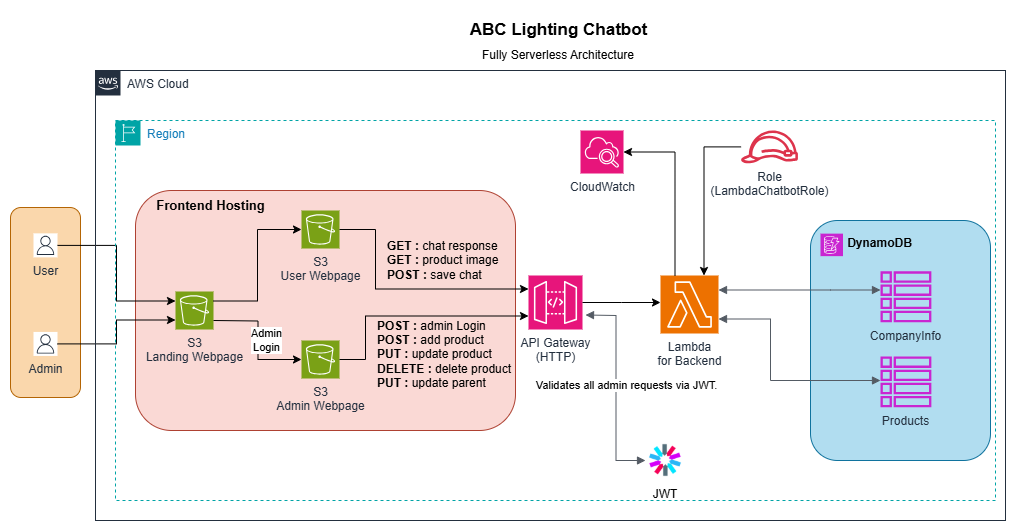

The diagram above was exported from draw.io. Its source (the exported page's mxGraphModel, read from the mxfile embedded in the PNG):
<mxGraphModel dx="1044" dy="642" grid="1" gridSize="10" guides="1" tooltips="1" connect="1" arrows="1" fold="1" page="1" pageScale="1" pageWidth="850" pageHeight="1100" math="0" shadow="0">
  <root>
    <mxCell id="0" />
    <mxCell id="1" parent="0" />
    <mxCell id="ibetE15lHddd0QxV0Vpy-51" value="ABC Lighting Chatbot" style="text;strokeColor=none;fillColor=none;html=1;fontSize=17;fontStyle=1;verticalAlign=middle;align=center;fontFamily=Helvetica;fontColor=default;" vertex="1" parent="1">
      <mxGeometry x="497.5" y="40" width="100" height="40" as="geometry" />
    </mxCell>
    <mxCell id="ibetE15lHddd0QxV0Vpy-52" value="Fully Serverless Architecture" style="text;html=1;align=center;verticalAlign=middle;whiteSpace=wrap;rounded=0;fontFamily=Helvetica;fontSize=12;fontColor=default;" vertex="1" parent="1">
      <mxGeometry x="462.5" y="70" width="170" height="30" as="geometry" />
    </mxCell>
    <mxCell id="ibetE15lHddd0QxV0Vpy-53" value="" style="group" vertex="1" connectable="0" parent="1">
      <mxGeometry y="100" width="995" height="450" as="geometry" />
    </mxCell>
    <mxCell id="ibetE15lHddd0QxV0Vpy-8" value="" style="rounded=1;whiteSpace=wrap;html=1;fillColor=#fad9d5;strokeColor=#ae4132;" vertex="1" parent="ibetE15lHddd0QxV0Vpy-53">
      <mxGeometry x="125" y="120" width="380" height="240" as="geometry" />
    </mxCell>
    <mxCell id="ibetE15lHddd0QxV0Vpy-9" value="S3&lt;br&gt;Landing Webpage" style="sketch=0;points=[[0,0,0],[0.25,0,0],[0.5,0,0],[0.75,0,0],[1,0,0],[0,1,0],[0.25,1,0],[0.5,1,0],[0.75,1,0],[1,1,0],[0,0.25,0],[0,0.5,0],[0,0.75,0],[1,0.25,0],[1,0.5,0],[1,0.75,0]];outlineConnect=0;fontColor=#232F3E;fillColor=#7AA116;strokeColor=#ffffff;dashed=0;verticalLabelPosition=bottom;verticalAlign=top;align=center;html=1;fontSize=12;fontStyle=0;aspect=fixed;shape=mxgraph.aws4.resourceIcon;resIcon=mxgraph.aws4.s3;" vertex="1" parent="ibetE15lHddd0QxV0Vpy-53">
      <mxGeometry x="165" y="221" width="38" height="38" as="geometry" />
    </mxCell>
    <mxCell id="ibetE15lHddd0QxV0Vpy-10" value="S3&lt;br&gt;Admin Webpage" style="sketch=0;points=[[0,0,0],[0.25,0,0],[0.5,0,0],[0.75,0,0],[1,0,0],[0,1,0],[0.25,1,0],[0.5,1,0],[0.75,1,0],[1,1,0],[0,0.25,0],[0,0.5,0],[0,0.75,0],[1,0.25,0],[1,0.5,0],[1,0.75,0]];outlineConnect=0;fontColor=#232F3E;fillColor=#7AA116;strokeColor=#ffffff;dashed=0;verticalLabelPosition=bottom;verticalAlign=top;align=center;html=1;fontSize=12;fontStyle=0;aspect=fixed;shape=mxgraph.aws4.resourceIcon;resIcon=mxgraph.aws4.s3;" vertex="1" parent="ibetE15lHddd0QxV0Vpy-53">
      <mxGeometry x="291" y="270" width="38" height="38" as="geometry" />
    </mxCell>
    <mxCell id="ibetE15lHddd0QxV0Vpy-11" value="S3&lt;br&gt;User Webpage" style="sketch=0;points=[[0,0,0],[0.25,0,0],[0.5,0,0],[0.75,0,0],[1,0,0],[0,1,0],[0.25,1,0],[0.5,1,0],[0.75,1,0],[1,1,0],[0,0.25,0],[0,0.5,0],[0,0.75,0],[1,0.25,0],[1,0.5,0],[1,0.75,0]];outlineConnect=0;fontColor=#232F3E;fillColor=#7AA116;strokeColor=#ffffff;dashed=0;verticalLabelPosition=bottom;verticalAlign=top;align=center;html=1;fontSize=12;fontStyle=0;aspect=fixed;shape=mxgraph.aws4.resourceIcon;resIcon=mxgraph.aws4.s3;" vertex="1" parent="ibetE15lHddd0QxV0Vpy-53">
      <mxGeometry x="291" y="140" width="38" height="38" as="geometry" />
    </mxCell>
    <mxCell id="ibetE15lHddd0QxV0Vpy-13" style="edgeStyle=orthogonalEdgeStyle;rounded=0;orthogonalLoop=1;jettySize=auto;html=1;entryX=0;entryY=0.5;entryDx=0;entryDy=0;entryPerimeter=0;" edge="1" parent="ibetE15lHddd0QxV0Vpy-53" target="ibetE15lHddd0QxV0Vpy-10">
      <mxGeometry relative="1" as="geometry">
        <mxPoint x="203" y="250" as="sourcePoint" />
        <mxPoint x="305" y="299" as="targetPoint" />
      </mxGeometry>
    </mxCell>
    <mxCell id="ibetE15lHddd0QxV0Vpy-14" value="Admin&lt;br&gt;Login" style="edgeLabel;html=1;align=center;verticalAlign=middle;resizable=0;points=[];" vertex="1" connectable="0" parent="ibetE15lHddd0QxV0Vpy-13">
      <mxGeometry x="0.1708" relative="1" as="geometry">
        <mxPoint x="8" y="-10" as="offset" />
      </mxGeometry>
    </mxCell>
    <mxCell id="ibetE15lHddd0QxV0Vpy-15" style="edgeStyle=orthogonalEdgeStyle;rounded=0;orthogonalLoop=1;jettySize=auto;html=1;exitX=1;exitY=0.25;exitDx=0;exitDy=0;exitPerimeter=0;entryX=0;entryY=0.5;entryDx=0;entryDy=0;entryPerimeter=0;" edge="1" parent="ibetE15lHddd0QxV0Vpy-53" source="ibetE15lHddd0QxV0Vpy-9" target="ibetE15lHddd0QxV0Vpy-11">
      <mxGeometry relative="1" as="geometry" />
    </mxCell>
    <mxCell id="ibetE15lHddd0QxV0Vpy-22" value="Frontend Hosting" style="text;strokeColor=none;fillColor=none;html=1;fontSize=13;fontStyle=1;verticalAlign=middle;align=center;" vertex="1" parent="ibetE15lHddd0QxV0Vpy-53">
      <mxGeometry x="145" y="120" width="110" height="30" as="geometry" />
    </mxCell>
    <mxCell id="ibetE15lHddd0QxV0Vpy-23" value="API Gateway&lt;br&gt;(HTTP)" style="sketch=0;points=[[0,0,0],[0.25,0,0],[0.5,0,0],[0.75,0,0],[1,0,0],[0,1,0],[0.25,1,0],[0.5,1,0],[0.75,1,0],[1,1,0],[0,0.25,0],[0,0.5,0],[0,0.75,0],[1,0.25,0],[1,0.5,0],[1,0.75,0]];outlineConnect=0;fontColor=#232F3E;fillColor=#E7157B;strokeColor=#ffffff;dashed=0;verticalLabelPosition=bottom;verticalAlign=top;align=center;html=1;fontSize=12;fontStyle=0;aspect=fixed;shape=mxgraph.aws4.resourceIcon;resIcon=mxgraph.aws4.api_gateway;" vertex="1" parent="ibetE15lHddd0QxV0Vpy-53">
      <mxGeometry x="518" y="205" width="54" height="54" as="geometry" />
    </mxCell>
    <mxCell id="ibetE15lHddd0QxV0Vpy-24" style="edgeStyle=orthogonalEdgeStyle;rounded=0;orthogonalLoop=1;jettySize=auto;html=1;exitX=1;exitY=0.5;exitDx=0;exitDy=0;exitPerimeter=0;entryX=0;entryY=0.75;entryDx=0;entryDy=0;entryPerimeter=0;" edge="1" parent="ibetE15lHddd0QxV0Vpy-53" source="ibetE15lHddd0QxV0Vpy-10" target="ibetE15lHddd0QxV0Vpy-23">
      <mxGeometry relative="1" as="geometry">
        <Array as="points">
          <mxPoint x="355" y="289" />
          <mxPoint x="355" y="246" />
        </Array>
      </mxGeometry>
    </mxCell>
    <mxCell id="ibetE15lHddd0QxV0Vpy-25" style="edgeStyle=orthogonalEdgeStyle;rounded=0;orthogonalLoop=1;jettySize=auto;html=1;exitX=1;exitY=0.5;exitDx=0;exitDy=0;exitPerimeter=0;entryX=0;entryY=0.25;entryDx=0;entryDy=0;entryPerimeter=0;" edge="1" parent="ibetE15lHddd0QxV0Vpy-53" source="ibetE15lHddd0QxV0Vpy-11" target="ibetE15lHddd0QxV0Vpy-23">
      <mxGeometry relative="1" as="geometry">
        <Array as="points">
          <mxPoint x="365" y="159" />
          <mxPoint x="365" y="219" />
        </Array>
      </mxGeometry>
    </mxCell>
    <mxCell id="ibetE15lHddd0QxV0Vpy-26" value="&lt;b&gt;GET&amp;nbsp;:&lt;/b&gt; chat response&lt;br&gt;&lt;b&gt;GET&lt;/b&gt;&amp;nbsp;&lt;b&gt;:&lt;/b&gt; product image&lt;br&gt;&lt;b&gt;POST :&amp;nbsp;&lt;/b&gt;save chat&amp;nbsp;&amp;nbsp; &amp;nbsp; &amp;nbsp;" style="text;html=1;align=left;verticalAlign=middle;whiteSpace=wrap;rounded=0;" vertex="1" parent="ibetE15lHddd0QxV0Vpy-53">
      <mxGeometry x="375" y="175" width="130" height="30" as="geometry" />
    </mxCell>
    <mxCell id="ibetE15lHddd0QxV0Vpy-27" value="&lt;b&gt;POST&amp;nbsp;:&lt;/b&gt; admin Login&lt;br&gt;&lt;b&gt;POST : &lt;/b&gt;add product&lt;br&gt;&lt;b&gt;PUT :&amp;nbsp;&lt;/b&gt;update product&amp;nbsp;&lt;br&gt;&lt;b&gt;DELETE : &lt;/b&gt;delete product&lt;br&gt;&lt;b&gt;PUT :&lt;/b&gt; update parent" style="text;html=1;align=left;verticalAlign=middle;whiteSpace=wrap;rounded=0;" vertex="1" parent="ibetE15lHddd0QxV0Vpy-53">
      <mxGeometry x="365" y="259" width="150" height="49" as="geometry" />
    </mxCell>
    <mxCell id="ibetE15lHddd0QxV0Vpy-28" value="JWT" style="shape=image;verticalLabelPosition=bottom;labelBackgroundColor=default;verticalAlign=top;aspect=fixed;imageAspect=0;image=data:image/png,(base64 omitted: 23596 chars);" vertex="1" parent="ibetE15lHddd0QxV0Vpy-53">
      <mxGeometry x="635" y="370" width="40" height="40" as="geometry" />
    </mxCell>
    <mxCell id="ibetE15lHddd0QxV0Vpy-32" value="" style="edgeStyle=orthogonalEdgeStyle;html=1;endArrow=block;elbow=vertical;startArrow=block;startFill=1;endFill=1;strokeColor=#545B64;rounded=0;entryX=0;entryY=0.5;entryDx=0;entryDy=0;" edge="1" parent="ibetE15lHddd0QxV0Vpy-53" target="ibetE15lHddd0QxV0Vpy-28">
      <mxGeometry width="100" relative="1" as="geometry">
        <mxPoint x="575" y="244.5" as="sourcePoint" />
        <mxPoint x="675" y="244.5" as="targetPoint" />
      </mxGeometry>
    </mxCell>
    <mxCell id="ibetE15lHddd0QxV0Vpy-33" value="Validates all admin requests via JWT." style="edgeLabel;html=1;align=center;verticalAlign=middle;resizable=0;points=[];" vertex="1" connectable="0" parent="ibetE15lHddd0QxV0Vpy-32">
      <mxGeometry x="-0.0177" y="2" relative="1" as="geometry">
        <mxPoint x="8" y="-1" as="offset" />
      </mxGeometry>
    </mxCell>
    <mxCell id="ibetE15lHddd0QxV0Vpy-36" value="" style="rounded=1;whiteSpace=wrap;html=1;fillColor=#fad7ac;strokeColor=#b46504;" vertex="1" parent="ibetE15lHddd0QxV0Vpy-53">
      <mxGeometry y="137" width="70" height="190" as="geometry" />
    </mxCell>
    <mxCell id="ibetE15lHddd0QxV0Vpy-34" value="Lambda&lt;br&gt;for Backend" style="sketch=0;points=[[0,0,0],[0.25,0,0],[0.5,0,0],[0.75,0,0],[1,0,0],[0,1,0],[0.25,1,0],[0.5,1,0],[0.75,1,0],[1,1,0],[0,0.25,0],[0,0.5,0],[0,0.75,0],[1,0.25,0],[1,0.5,0],[1,0.75,0]];outlineConnect=0;fontColor=#232F3E;fillColor=#ED7100;strokeColor=#ffffff;dashed=0;verticalLabelPosition=bottom;verticalAlign=top;align=center;html=1;fontSize=12;fontStyle=0;aspect=fixed;shape=mxgraph.aws4.resourceIcon;resIcon=mxgraph.aws4.lambda;" vertex="1" parent="ibetE15lHddd0QxV0Vpy-53">
      <mxGeometry x="650" y="205" width="58" height="58" as="geometry" />
    </mxCell>
    <mxCell id="ibetE15lHddd0QxV0Vpy-2" value="Admin" style="sketch=0;outlineConnect=0;fontColor=#232F3E;gradientColor=none;strokeColor=#232F3E;fillColor=#ffffff;dashed=0;verticalLabelPosition=bottom;verticalAlign=top;align=center;html=1;fontSize=12;fontStyle=0;aspect=fixed;shape=mxgraph.aws4.resourceIcon;resIcon=mxgraph.aws4.user;" vertex="1" parent="ibetE15lHddd0QxV0Vpy-53">
      <mxGeometry x="23" y="261.42857142857144" width="24" height="24" as="geometry" />
    </mxCell>
    <mxCell id="ibetE15lHddd0QxV0Vpy-3" value="User" style="sketch=0;outlineConnect=0;fontColor=#232F3E;gradientColor=none;strokeColor=#232F3E;fillColor=#ffffff;dashed=0;verticalLabelPosition=bottom;verticalAlign=top;align=center;html=1;fontSize=12;fontStyle=0;aspect=fixed;shape=mxgraph.aws4.resourceIcon;resIcon=mxgraph.aws4.user;" vertex="1" parent="ibetE15lHddd0QxV0Vpy-53">
      <mxGeometry x="23" y="162.85714285714286" width="24" height="24" as="geometry" />
    </mxCell>
    <mxCell id="ibetE15lHddd0QxV0Vpy-37" style="edgeStyle=orthogonalEdgeStyle;rounded=0;orthogonalLoop=1;jettySize=auto;html=1;entryX=0;entryY=0.25;entryDx=0;entryDy=0;entryPerimeter=0;fontFamily=Helvetica;fontSize=12;fontColor=default;" edge="1" parent="ibetE15lHddd0QxV0Vpy-53" source="ibetE15lHddd0QxV0Vpy-3" target="ibetE15lHddd0QxV0Vpy-9">
      <mxGeometry relative="1" as="geometry" />
    </mxCell>
    <mxCell id="ibetE15lHddd0QxV0Vpy-38" style="edgeStyle=orthogonalEdgeStyle;rounded=0;orthogonalLoop=1;jettySize=auto;html=1;entryX=0;entryY=0.75;entryDx=0;entryDy=0;entryPerimeter=0;fontFamily=Helvetica;fontSize=12;fontColor=default;" edge="1" parent="ibetE15lHddd0QxV0Vpy-53" source="ibetE15lHddd0QxV0Vpy-2" target="ibetE15lHddd0QxV0Vpy-9">
      <mxGeometry relative="1" as="geometry" />
    </mxCell>
    <mxCell id="ibetE15lHddd0QxV0Vpy-49" value="Region" style="points=[[0,0],[0.25,0],[0.5,0],[0.75,0],[1,0],[1,0.25],[1,0.5],[1,0.75],[1,1],[0.75,1],[0.5,1],[0.25,1],[0,1],[0,0.75],[0,0.5],[0,0.25]];outlineConnect=0;gradientColor=none;html=1;whiteSpace=wrap;fontSize=12;fontStyle=0;container=1;pointerEvents=0;collapsible=0;recursiveResize=0;shape=mxgraph.aws4.group;grIcon=mxgraph.aws4.group_region;strokeColor=#00A4A6;fillColor=none;verticalAlign=top;align=left;spacingLeft=30;fontColor=#147EBA;dashed=1;rounded=1;fontFamily=Helvetica;" vertex="1" parent="ibetE15lHddd0QxV0Vpy-53">
      <mxGeometry x="105" y="50" width="880" height="380" as="geometry" />
    </mxCell>
    <mxCell id="ibetE15lHddd0QxV0Vpy-50" value="AWS Cloud" style="points=[[0,0],[0.25,0],[0.5,0],[0.75,0],[1,0],[1,0.25],[1,0.5],[1,0.75],[1,1],[0.75,1],[0.5,1],[0.25,1],[0,1],[0,0.75],[0,0.5],[0,0.25]];outlineConnect=0;gradientColor=none;html=1;whiteSpace=wrap;fontSize=12;fontStyle=0;container=1;pointerEvents=0;collapsible=0;recursiveResize=0;shape=mxgraph.aws4.group;grIcon=mxgraph.aws4.group_aws_cloud_alt;strokeColor=#232F3E;fillColor=none;verticalAlign=top;align=left;spacingLeft=30;fontColor=#232F3E;dashed=0;rounded=1;fontFamily=Helvetica;" vertex="1" parent="ibetE15lHddd0QxV0Vpy-53">
      <mxGeometry x="85" width="910" height="450" as="geometry" />
    </mxCell>
    <mxCell id="ibetE15lHddd0QxV0Vpy-54" value="CloudWatch" style="sketch=0;points=[[0,0,0],[0.25,0,0],[0.5,0,0],[0.75,0,0],[1,0,0],[0,1,0],[0.25,1,0],[0.5,1,0],[0.75,1,0],[1,1,0],[0,0.25,0],[0,0.5,0],[0,0.75,0],[1,0.25,0],[1,0.5,0],[1,0.75,0]];points=[[0,0,0],[0.25,0,0],[0.5,0,0],[0.75,0,0],[1,0,0],[0,1,0],[0.25,1,0],[0.5,1,0],[0.75,1,0],[1,1,0],[0,0.25,0],[0,0.5,0],[0,0.75,0],[1,0.25,0],[1,0.5,0],[1,0.75,0]];outlineConnect=0;fontColor=#232F3E;fillColor=#E7157B;strokeColor=#ffffff;dashed=0;verticalLabelPosition=bottom;verticalAlign=top;align=center;html=1;fontSize=12;fontStyle=0;aspect=fixed;shape=mxgraph.aws4.resourceIcon;resIcon=mxgraph.aws4.cloudwatch_2;rounded=1;fontFamily=Helvetica;" vertex="1" parent="ibetE15lHddd0QxV0Vpy-53">
      <mxGeometry x="570" y="60" width="43" height="43" as="geometry" />
    </mxCell>
    <mxCell id="ibetE15lHddd0QxV0Vpy-56" value="Role&lt;br&gt;(LambdaChatbotRole)" style="sketch=0;outlineConnect=0;fontColor=#232F3E;gradientColor=none;fillColor=#DD344C;strokeColor=none;dashed=0;verticalLabelPosition=bottom;verticalAlign=top;align=center;html=1;fontSize=12;fontStyle=0;aspect=fixed;pointerEvents=1;shape=mxgraph.aws4.role;rounded=1;fontFamily=Helvetica;" vertex="1" parent="ibetE15lHddd0QxV0Vpy-53">
      <mxGeometry x="730" y="59.999999999999986" width="58" height="32.72" as="geometry" />
    </mxCell>
    <mxCell id="ibetE15lHddd0QxV0Vpy-58" style="edgeStyle=orthogonalEdgeStyle;rounded=0;orthogonalLoop=1;jettySize=auto;html=1;exitX=0.25;exitY=0;exitDx=0;exitDy=0;exitPerimeter=0;entryX=1;entryY=0.5;entryDx=0;entryDy=0;entryPerimeter=0;fontFamily=Helvetica;fontSize=12;fontColor=default;" edge="1" parent="ibetE15lHddd0QxV0Vpy-53" source="ibetE15lHddd0QxV0Vpy-34" target="ibetE15lHddd0QxV0Vpy-54">
      <mxGeometry relative="1" as="geometry" />
    </mxCell>
    <mxCell id="ibetE15lHddd0QxV0Vpy-61" value="" style="group" vertex="1" connectable="0" parent="ibetE15lHddd0QxV0Vpy-53">
      <mxGeometry x="800" y="150" width="180" height="240" as="geometry" />
    </mxCell>
    <mxCell id="ibetE15lHddd0QxV0Vpy-39" value="" style="rounded=1;whiteSpace=wrap;html=1;align=center;verticalAlign=middle;fontFamily=Helvetica;fontSize=12;direction=west;fillColor=#b1ddf0;strokeColor=#10739e;" vertex="1" parent="ibetE15lHddd0QxV0Vpy-61">
      <mxGeometry width="180" height="240" as="geometry" />
    </mxCell>
    <mxCell id="ibetE15lHddd0QxV0Vpy-42" value="" style="group" vertex="1" connectable="0" parent="ibetE15lHddd0QxV0Vpy-61">
      <mxGeometry x="10" y="8" width="100" height="30" as="geometry" />
    </mxCell>
    <mxCell id="ibetE15lHddd0QxV0Vpy-40" value="" style="sketch=0;points=[[0,0,0],[0.25,0,0],[0.5,0,0],[0.75,0,0],[1,0,0],[0,1,0],[0.25,1,0],[0.5,1,0],[0.75,1,0],[1,1,0],[0,0.25,0],[0,0.5,0],[0,0.75,0],[1,0.25,0],[1,0.5,0],[1,0.75,0]];outlineConnect=0;fontColor=#232F3E;fillColor=#C925D1;strokeColor=#ffffff;dashed=0;verticalLabelPosition=bottom;verticalAlign=top;align=center;html=1;fontSize=12;fontStyle=0;aspect=fixed;shape=mxgraph.aws4.resourceIcon;resIcon=mxgraph.aws4.dynamodb;rounded=1;fontFamily=Helvetica;" vertex="1" parent="ibetE15lHddd0QxV0Vpy-42">
      <mxGeometry y="5.14500000000001" width="22.5" height="22.5" as="geometry" />
    </mxCell>
    <mxCell id="ibetE15lHddd0QxV0Vpy-41" value="DynamoDB" style="text;strokeColor=none;fillColor=none;html=1;fontSize=12;fontStyle=1;verticalAlign=middle;align=center;fontFamily=Helvetica;fontColor=default;" vertex="1" parent="ibetE15lHddd0QxV0Vpy-42">
      <mxGeometry x="18.18181818181818" width="81.81818181818181" height="30" as="geometry" />
    </mxCell>
    <mxCell id="ibetE15lHddd0QxV0Vpy-43" value="CompanyInfo" style="sketch=0;outlineConnect=0;fontColor=#232F3E;gradientColor=none;fillColor=#C925D1;strokeColor=none;dashed=0;verticalLabelPosition=bottom;verticalAlign=top;align=center;html=1;fontSize=12;fontStyle=0;aspect=fixed;pointerEvents=1;shape=mxgraph.aws4.table;rounded=1;fontFamily=Helvetica;" vertex="1" parent="ibetE15lHddd0QxV0Vpy-61">
      <mxGeometry x="70" y="50.860000000000014" width="50.86" height="50.86" as="geometry" />
    </mxCell>
    <mxCell id="ibetE15lHddd0QxV0Vpy-44" value="Products" style="sketch=0;outlineConnect=0;fontColor=#232F3E;gradientColor=none;fillColor=#C925D1;strokeColor=none;dashed=0;verticalLabelPosition=bottom;verticalAlign=top;align=center;html=1;fontSize=12;fontStyle=0;aspect=fixed;pointerEvents=1;shape=mxgraph.aws4.table;rounded=1;fontFamily=Helvetica;" vertex="1" parent="ibetE15lHddd0QxV0Vpy-61">
      <mxGeometry x="70" y="136" width="50.86" height="50.86" as="geometry" />
    </mxCell>
    <mxCell id="ibetE15lHddd0QxV0Vpy-47" value="" style="edgeStyle=orthogonalEdgeStyle;html=1;endArrow=block;elbow=vertical;startArrow=block;startFill=1;endFill=1;strokeColor=#545B64;rounded=0;fontFamily=Helvetica;fontSize=12;fontColor=default;exitX=1;exitY=0.25;exitDx=0;exitDy=0;exitPerimeter=0;" edge="1" parent="ibetE15lHddd0QxV0Vpy-53" source="ibetE15lHddd0QxV0Vpy-34" target="ibetE15lHddd0QxV0Vpy-43">
      <mxGeometry width="100" relative="1" as="geometry">
        <mxPoint x="745" y="220" as="sourcePoint" />
        <mxPoint x="815" y="221" as="targetPoint" />
        <Array as="points">
          <mxPoint x="820" y="220" />
          <mxPoint x="820" y="220" />
        </Array>
      </mxGeometry>
    </mxCell>
    <mxCell id="ibetE15lHddd0QxV0Vpy-62" value="" style="edgeLabel;html=1;align=center;verticalAlign=middle;resizable=0;points=[];rounded=1;strokeColor=default;fontFamily=Helvetica;fontSize=12;fontColor=default;fillColor=default;" vertex="1" connectable="0" parent="ibetE15lHddd0QxV0Vpy-47">
      <mxGeometry x="-0.2895" relative="1" as="geometry">
        <mxPoint as="offset" />
      </mxGeometry>
    </mxCell>
    <mxCell id="ibetE15lHddd0QxV0Vpy-48" value="" style="edgeStyle=orthogonalEdgeStyle;html=1;endArrow=block;elbow=vertical;startArrow=block;startFill=1;endFill=1;strokeColor=#545B64;rounded=0;fontFamily=Helvetica;fontSize=12;fontColor=default;exitX=1;exitY=0.75;exitDx=0;exitDy=0;exitPerimeter=0;" edge="1" parent="ibetE15lHddd0QxV0Vpy-53" source="ibetE15lHddd0QxV0Vpy-34" target="ibetE15lHddd0QxV0Vpy-44">
      <mxGeometry width="100" relative="1" as="geometry">
        <mxPoint x="735" y="250" as="sourcePoint" />
        <mxPoint x="847" y="213.72" as="targetPoint" />
        <Array as="points">
          <mxPoint x="760" y="249" />
          <mxPoint x="760" y="310" />
        </Array>
      </mxGeometry>
    </mxCell>
    <mxCell id="ibetE15lHddd0QxV0Vpy-63" value="" style="edgeLabel;html=1;align=center;verticalAlign=middle;resizable=0;points=[];rounded=1;strokeColor=default;fontFamily=Helvetica;fontSize=12;fontColor=default;fillColor=default;" vertex="1" connectable="0" parent="ibetE15lHddd0QxV0Vpy-48">
      <mxGeometry x="-0.6622" y="1" relative="1" as="geometry">
        <mxPoint as="offset" />
      </mxGeometry>
    </mxCell>
    <mxCell id="ibetE15lHddd0QxV0Vpy-64" value="" style="edgeLabel;html=1;align=center;verticalAlign=middle;resizable=0;points=[];rounded=1;strokeColor=default;fontFamily=Helvetica;fontSize=12;fontColor=default;fillColor=default;" vertex="1" connectable="0" parent="ibetE15lHddd0QxV0Vpy-48">
      <mxGeometry x="-0.5911" y="2" relative="1" as="geometry">
        <mxPoint as="offset" />
      </mxGeometry>
    </mxCell>
    <mxCell id="ibetE15lHddd0QxV0Vpy-65" style="edgeStyle=orthogonalEdgeStyle;rounded=0;orthogonalLoop=1;jettySize=auto;html=1;exitX=1;exitY=0.5;exitDx=0;exitDy=0;exitPerimeter=0;fontFamily=Helvetica;fontSize=12;fontColor=default;" edge="1" parent="ibetE15lHddd0QxV0Vpy-53" source="ibetE15lHddd0QxV0Vpy-23">
      <mxGeometry relative="1" as="geometry">
        <mxPoint x="650" y="232" as="targetPoint" />
      </mxGeometry>
    </mxCell>
    <mxCell id="ibetE15lHddd0QxV0Vpy-67" style="edgeStyle=orthogonalEdgeStyle;rounded=0;orthogonalLoop=1;jettySize=auto;html=1;entryX=0.75;entryY=0;entryDx=0;entryDy=0;entryPerimeter=0;fontFamily=Helvetica;fontSize=12;fontColor=default;" edge="1" parent="ibetE15lHddd0QxV0Vpy-53" source="ibetE15lHddd0QxV0Vpy-56" target="ibetE15lHddd0QxV0Vpy-34">
      <mxGeometry relative="1" as="geometry" />
    </mxCell>
  </root>
</mxGraphModel>